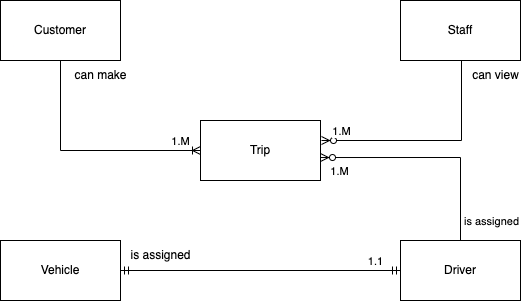

The diagram above was exported from draw.io. Its source (the exported page's mxGraphModel, read from the mxfile embedded in the PNG):
<mxGraphModel dx="954" dy="652" grid="1" gridSize="10" guides="1" tooltips="1" connect="1" arrows="1" fold="1" page="1" pageScale="1" pageWidth="850" pageHeight="1100" math="0" shadow="0">
  <root>
    <mxCell id="0" />
    <mxCell id="1" parent="0" />
    <mxCell id="yT_hmfeLy2rVZullr0VX-1" value="Vehicle" style="rounded=0;whiteSpace=wrap;html=1;" vertex="1" parent="1">
      <mxGeometry x="40" y="340" width="120" height="60" as="geometry" />
    </mxCell>
    <mxCell id="yT_hmfeLy2rVZullr0VX-2" value="Driver" style="rounded=0;whiteSpace=wrap;html=1;" vertex="1" parent="1">
      <mxGeometry x="440" y="340" width="120" height="60" as="geometry" />
    </mxCell>
    <mxCell id="yT_hmfeLy2rVZullr0VX-3" value="Trip" style="rounded=0;whiteSpace=wrap;html=1;" vertex="1" parent="1">
      <mxGeometry x="240" y="220" width="120" height="60" as="geometry" />
    </mxCell>
    <mxCell id="yT_hmfeLy2rVZullr0VX-4" value="Customer" style="rounded=0;whiteSpace=wrap;html=1;" vertex="1" parent="1">
      <mxGeometry x="40" y="100" width="120" height="60" as="geometry" />
    </mxCell>
    <mxCell id="yT_hmfeLy2rVZullr0VX-6" value="Staff" style="rounded=0;whiteSpace=wrap;html=1;" vertex="1" parent="1">
      <mxGeometry x="440" y="100" width="120" height="60" as="geometry" />
    </mxCell>
    <mxCell id="yT_hmfeLy2rVZullr0VX-7" value="" style="fontSize=12;html=1;endArrow=ERmandOne;startArrow=ERmandOne;rounded=0;exitX=1;exitY=0.5;exitDx=0;exitDy=0;" edge="1" parent="1" source="yT_hmfeLy2rVZullr0VX-1" target="yT_hmfeLy2rVZullr0VX-2">
      <mxGeometry width="100" height="100" relative="1" as="geometry">
        <mxPoint x="370" y="390" as="sourcePoint" />
        <mxPoint x="470" y="290" as="targetPoint" />
      </mxGeometry>
    </mxCell>
    <mxCell id="yT_hmfeLy2rVZullr0VX-9" value="1.1" style="edgeLabel;html=1;align=center;verticalAlign=middle;resizable=0;points=[];" vertex="1" connectable="0" parent="yT_hmfeLy2rVZullr0VX-7">
      <mxGeometry x="0.8143" y="-4" relative="1" as="geometry">
        <mxPoint y="-14" as="offset" />
      </mxGeometry>
    </mxCell>
    <mxCell id="yT_hmfeLy2rVZullr0VX-10" value="is assigned" style="text;html=1;align=center;verticalAlign=middle;resizable=0;points=[];autosize=1;strokeColor=none;fillColor=none;" vertex="1" parent="1">
      <mxGeometry x="160" y="340" width="80" height="30" as="geometry" />
    </mxCell>
    <mxCell id="yT_hmfeLy2rVZullr0VX-11" value="" style="fontSize=12;html=1;endArrow=ERoneToMany;rounded=0;" edge="1" parent="1" source="yT_hmfeLy2rVZullr0VX-4" target="yT_hmfeLy2rVZullr0VX-3">
      <mxGeometry width="100" height="100" relative="1" as="geometry">
        <mxPoint x="160" y="250" as="sourcePoint" />
        <mxPoint x="260" y="150" as="targetPoint" />
        <Array as="points">
          <mxPoint x="100" y="250" />
        </Array>
      </mxGeometry>
    </mxCell>
    <mxCell id="yT_hmfeLy2rVZullr0VX-14" value="1.M" style="edgeLabel;html=1;align=center;verticalAlign=middle;resizable=0;points=[];" vertex="1" connectable="0" parent="yT_hmfeLy2rVZullr0VX-11">
      <mxGeometry x="0.8174" y="-1" relative="1" as="geometry">
        <mxPoint y="-11" as="offset" />
      </mxGeometry>
    </mxCell>
    <mxCell id="yT_hmfeLy2rVZullr0VX-12" value="can make" style="text;html=1;align=center;verticalAlign=middle;resizable=0;points=[];autosize=1;strokeColor=none;fillColor=none;" vertex="1" parent="1">
      <mxGeometry x="100" y="160" width="80" height="30" as="geometry" />
    </mxCell>
    <mxCell id="yT_hmfeLy2rVZullr0VX-17" value="can view" style="text;html=1;align=center;verticalAlign=middle;resizable=0;points=[];autosize=1;strokeColor=none;fillColor=none;" vertex="1" parent="1">
      <mxGeometry x="500" y="160" width="70" height="30" as="geometry" />
    </mxCell>
    <mxCell id="yT_hmfeLy2rVZullr0VX-18" value="" style="fontSize=12;html=1;endArrow=ERzeroToMany;endFill=1;rounded=0;" edge="1" parent="1">
      <mxGeometry width="100" height="100" relative="1" as="geometry">
        <mxPoint x="501" y="160" as="sourcePoint" />
        <mxPoint x="361" y="240" as="targetPoint" />
        <Array as="points">
          <mxPoint x="501" y="240" />
        </Array>
      </mxGeometry>
    </mxCell>
    <mxCell id="yT_hmfeLy2rVZullr0VX-23" value="1.M" style="edgeLabel;html=1;align=center;verticalAlign=middle;resizable=0;points=[];" vertex="1" connectable="0" parent="yT_hmfeLy2rVZullr0VX-18">
      <mxGeometry x="0.8273" y="-1" relative="1" as="geometry">
        <mxPoint y="-9" as="offset" />
      </mxGeometry>
    </mxCell>
    <mxCell id="yT_hmfeLy2rVZullr0VX-24" value="" style="fontSize=12;html=1;endArrow=ERzeroToMany;endFill=1;rounded=0;entryX=1;entryY=0.617;entryDx=0;entryDy=0;entryPerimeter=0;exitX=0.5;exitY=0;exitDx=0;exitDy=0;" edge="1" parent="1" source="yT_hmfeLy2rVZullr0VX-2" target="yT_hmfeLy2rVZullr0VX-3">
      <mxGeometry width="100" height="100" relative="1" as="geometry">
        <mxPoint x="490" y="290" as="sourcePoint" />
        <mxPoint x="470" y="290" as="targetPoint" />
        <Array as="points">
          <mxPoint x="500" y="257" />
        </Array>
      </mxGeometry>
    </mxCell>
    <mxCell id="yT_hmfeLy2rVZullr0VX-25" value="1.M" style="edgeLabel;html=1;align=center;verticalAlign=middle;resizable=0;points=[];" vertex="1" connectable="0" parent="yT_hmfeLy2rVZullr0VX-24">
      <mxGeometry x="0.8296" y="-1" relative="1" as="geometry">
        <mxPoint y="14" as="offset" />
      </mxGeometry>
    </mxCell>
    <mxCell id="yT_hmfeLy2rVZullr0VX-26" value="is assigned" style="edgeLabel;html=1;align=center;verticalAlign=middle;resizable=0;points=[];" vertex="1" connectable="0" parent="yT_hmfeLy2rVZullr0VX-24">
      <mxGeometry x="-0.7578" y="1" relative="1" as="geometry">
        <mxPoint x="31" y="7" as="offset" />
      </mxGeometry>
    </mxCell>
  </root>
</mxGraphModel>